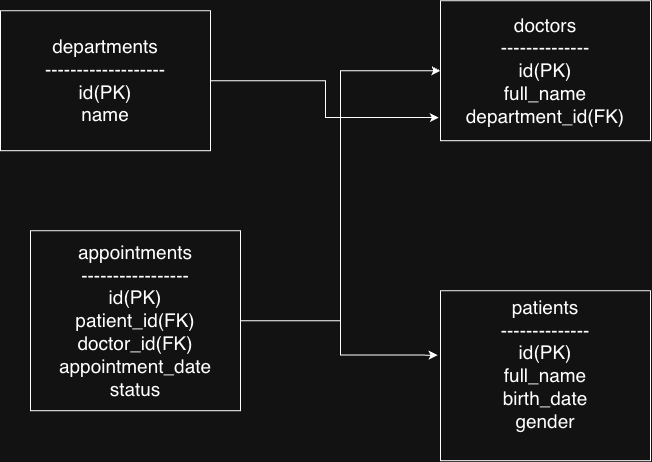

The diagram above was exported from draw.io. Its source (the exported page's mxGraphModel, read from the mxfile embedded in the PNG):
<mxGraphModel dx="1168" dy="805" grid="1" gridSize="10" guides="1" tooltips="1" connect="1" arrows="1" fold="1" page="1" pageScale="1" pageWidth="827" pageHeight="1169" math="0" shadow="0">
  <root>
    <mxCell id="0" />
    <mxCell id="1" parent="0" />
    <mxCell id="m_qPBSC1oKh3fuutrzqJ-2" parent="1" style="rounded=0;whiteSpace=wrap;html=1;strokeWidth=1;" value="&lt;font style=&quot;font-size: 19px;&quot;&gt;departments&lt;br&gt;-------------------&lt;/font&gt;&lt;div&gt;&lt;font style=&quot;font-size: 19px;&quot;&gt;id(PK)&lt;/font&gt;&lt;/div&gt;&lt;div&gt;&lt;span style=&quot;font-size: 19px;&quot;&gt;name&lt;/span&gt;&lt;/div&gt;" vertex="1">
      <mxGeometry height="140" width="210" x="100" y="110" as="geometry" />
    </mxCell>
    <mxCell id="m_qPBSC1oKh3fuutrzqJ-13" edge="1" parent="1" source="m_qPBSC1oKh3fuutrzqJ-3" style="edgeStyle=orthogonalEdgeStyle;rounded=0;orthogonalLoop=1;jettySize=auto;html=1;entryX=0;entryY=0.5;entryDx=0;entryDy=0;" target="m_qPBSC1oKh3fuutrzqJ-5">
      <mxGeometry relative="1" as="geometry" />
    </mxCell>
    <mxCell id="m_qPBSC1oKh3fuutrzqJ-3" parent="1" style="rounded=0;whiteSpace=wrap;html=1;strokeWidth=1;" value="&lt;font style=&quot;font-size: 19px;&quot;&gt;appointments&lt;/font&gt;&lt;div&gt;&lt;font style=&quot;font-size: 19px;&quot;&gt;-----------------&lt;/font&gt;&lt;/div&gt;&lt;div&gt;&lt;font style=&quot;font-size: 19px;&quot;&gt;id(PK)&lt;/font&gt;&lt;/div&gt;&lt;div&gt;&lt;font style=&quot;font-size: 19px;&quot;&gt;patient_id(FK)&lt;/font&gt;&lt;/div&gt;&lt;div&gt;&lt;font style=&quot;font-size: 19px;&quot;&gt;doctor_id(FK)&lt;/font&gt;&lt;/div&gt;&lt;div&gt;&lt;span style=&quot;font-size: 19px;&quot;&gt;appointment_date&lt;/span&gt;&lt;/div&gt;&lt;div&gt;&lt;span style=&quot;font-size: 19px;&quot;&gt;status&lt;/span&gt;&lt;/div&gt;" vertex="1">
      <mxGeometry height="180" width="210" x="130" y="330" as="geometry" />
    </mxCell>
    <mxCell id="m_qPBSC1oKh3fuutrzqJ-4" parent="1" style="rounded=0;whiteSpace=wrap;html=1;strokeWidth=1;" value="&lt;font style=&quot;font-size: 19px;&quot;&gt;patients&lt;/font&gt;&lt;div&gt;&lt;font style=&quot;font-size: 19px;&quot;&gt;--------------&lt;/font&gt;&lt;/div&gt;&lt;div&gt;&lt;span style=&quot;font-size: 19px;&quot;&gt;id(PK)&lt;/span&gt;&lt;/div&gt;&lt;div&gt;&lt;span style=&quot;font-size: 19px;&quot;&gt;full_name&lt;/span&gt;&lt;/div&gt;&lt;div&gt;&lt;span style=&quot;font-size: 19px;&quot;&gt;birth_date&lt;/span&gt;&lt;/div&gt;&lt;div&gt;&lt;span style=&quot;font-size: 19px;&quot;&gt;gender&lt;/span&gt;&lt;/div&gt;&lt;div&gt;&lt;span style=&quot;font-size: 19px;&quot;&gt;&lt;br&gt;&lt;/span&gt;&lt;/div&gt;" vertex="1">
      <mxGeometry height="170" width="210" x="540" y="390" as="geometry" />
    </mxCell>
    <mxCell id="m_qPBSC1oKh3fuutrzqJ-5" parent="1" style="rounded=0;whiteSpace=wrap;html=1;strokeWidth=1;" value="&lt;font style=&quot;font-size: 19px;&quot;&gt;doctors&lt;/font&gt;&lt;div&gt;&lt;font style=&quot;font-size: 19px;&quot;&gt;--------------&lt;/font&gt;&lt;/div&gt;&lt;div&gt;&lt;font style=&quot;font-size: 19px;&quot;&gt;id(PK)&lt;/font&gt;&lt;/div&gt;&lt;div&gt;&lt;span style=&quot;font-size: 19px;&quot;&gt;full_name&lt;/span&gt;&lt;/div&gt;&lt;div&gt;&lt;span style=&quot;font-size: 19px;&quot;&gt;department_id(FK)&lt;/span&gt;&lt;/div&gt;" vertex="1">
      <mxGeometry height="140" width="210" x="540" y="100" as="geometry" />
    </mxCell>
    <mxCell id="m_qPBSC1oKh3fuutrzqJ-6" edge="1" parent="1" style="endArrow=none;html=1;rounded=0;strokeWidth=1;" value="">
      <mxGeometry height="50" relative="1" width="50" as="geometry">
        <mxPoint x="360" y="420" as="sourcePoint" />
        <mxPoint x="360" y="420" as="targetPoint" />
      </mxGeometry>
    </mxCell>
    <mxCell id="m_qPBSC1oKh3fuutrzqJ-10" edge="1" parent="1" source="m_qPBSC1oKh3fuutrzqJ-2" style="edgeStyle=orthogonalEdgeStyle;rounded=0;orthogonalLoop=1;jettySize=auto;html=1;entryX=-0.008;entryY=0.835;entryDx=0;entryDy=0;entryPerimeter=0;" target="m_qPBSC1oKh3fuutrzqJ-5">
      <mxGeometry relative="1" as="geometry">
        <mxPoint x="480" y="249.98" as="targetPoint" />
      </mxGeometry>
    </mxCell>
    <mxCell id="m_qPBSC1oKh3fuutrzqJ-11" edge="1" parent="1" source="m_qPBSC1oKh3fuutrzqJ-3" style="edgeStyle=orthogonalEdgeStyle;rounded=0;orthogonalLoop=1;jettySize=auto;html=1;entryX=-0.014;entryY=0.379;entryDx=0;entryDy=0;entryPerimeter=0;" target="m_qPBSC1oKh3fuutrzqJ-4">
      <mxGeometry relative="1" as="geometry" />
    </mxCell>
  </root>
</mxGraphModel>